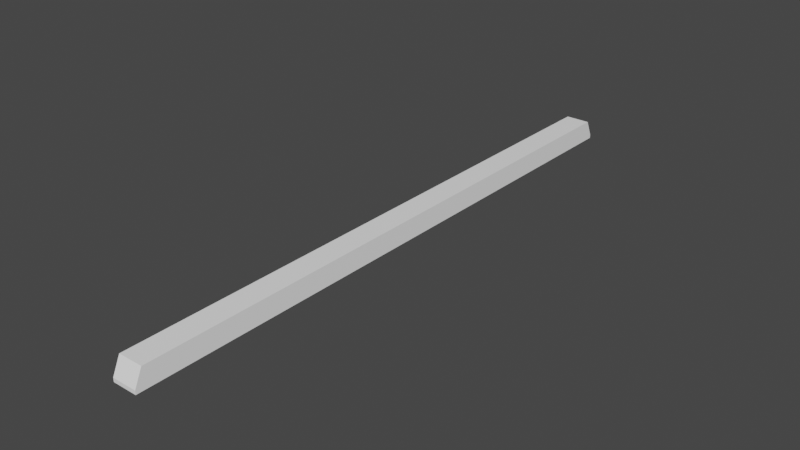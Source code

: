 # Source: s-tog.blend  (saved by Blender 2.91.10; exported with 4.5.12 LTS)
import bpy
from mathutils import Matrix  # noqa: F401  (used for matrix-valued properties, if any)

bpy.ops.wm.read_factory_settings(use_empty=True)
scene = bpy.context.scene
scene.name = 'Scene'

# ---- collections
col_collection = bpy.data.collections.new('Collection'); scene.collection.children.link(col_collection)

# ---- materials (node trees are filled in below, after node groups)
mat_skin = bpy.data.materials.new('Skin')
mat_skin.alpha_threshold = 0.0
mat_skin.use_transparent_shadow = False
mat_skin.line_color = (0.0, 0.0, 0.0, 1.0)

# ---- material node trees
mat_skin.use_nodes = True; mat_skin.node_tree.nodes.clear()
_N = mat_skin.node_tree.nodes; _L = mat_skin.node_tree.links
n0 = _N.new('ShaderNodeOutputMaterial'); n0.name = 'Material Output'; n0.location = (300, 300)
n1 = _N.new('ShaderNodeBsdfPrincipled'); n1.name = 'Principled BSDF'; n1.location = (10, 300)
n1.distribution = 'GGX'
n1.subsurface_method = 'BURLEY'
n1.inputs[0].default_value = (1.0, 1.0, 1.0, 1.0)
n1.inputs[2].default_value = 0.4
n1.inputs[3].default_value = 1.45
n1.inputs[27].default_value = (0.0, 0.0, 0.0, 1.0)
n1.inputs[28].default_value = 1.0
_L.new(n1.outputs[0], n0.inputs[0])
n0.is_active_output = True

# ---- world
world_world = bpy.data.worlds.new('World'); scene.world = world_world
world_world.use_nodes = True; world_world.node_tree.nodes.clear()
_N = world_world.node_tree.nodes; _L = world_world.node_tree.links
n0 = _N.new('ShaderNodeOutputWorld'); n0.name = 'World Output'; n0.location = (300, 300)
n1 = _N.new('ShaderNodeBackground'); n1.name = 'Background'; n1.location = (10, 300)
n1.inputs[0].default_value = (0.05088, 0.05088, 0.05088, 1.0)
_L.new(n1.outputs[0], n0.inputs[0])
n0.is_active_output = True
world_world.color = (0.05088, 0.05088, 0.05088)
world_world.use_sun_shadow = False
world_world.sun_shadow_jitter_overblur = 0.0

# ---- meshes
me_cube = bpy.data.meshes.new('Cube')
me_cube.from_pydata([(1.62, 39.0, 1.7), (1.62, 40.0, -1.0), (1.62, -39.0, 1.7), (1.62, -40.0, -1.0), (-1.62, 39.0, 1.7), (-1.62, 40.0, -1.0), (-1.62, -39.0, 1.7), (-1.62, -40.0, -1.0), (1.62, 40.0, -0.5), (-1.62, -40.0, -0.5), (1.62, -40.0, -0.5), (-1.62, 40.0, -0.5)], [], [(0, 4, 6, 2), (10, 2, 6, 9), (9, 6, 4, 11), (5, 1, 3, 7), (8, 0, 2, 10), (11, 4, 0, 8), (5, 11, 8, 1), (1, 8, 10, 3), (7, 9, 11, 5), (3, 10, 9, 7)])
_uv = me_cube.uv_layers.new(name='UVMap')
_uv.uv.foreach_set('vector', [0.625, 0.5, 0.875, 0.5, 0.875, 0.75, 0.625, 0.75, 0.5, 0.75, 0.625, 0.75, 0.625, 1.0, 0.5, 1.0, 0.5, 0.0, 0.625, 0.0, 0.625, 0.25, 0.5, 0.25, 0.125, 0.5, 0.375, 0.5, 0.375, 0.75, 0.125, 0.75, 0.5, 0.5, 0.625, 0.5, 0.625, 0.75, 0.5, 0.75, 0.5, 0.25, 0.625, 0.25, 0.625, 0.5, 0.5, 0.5, 0.375, 0.25, 0.5, 0.25, 0.5, 0.5, 0.375, 0.5, 0.375, 0.5, 0.5, 0.5, 0.5, 0.75, 0.375, 0.75, 0.375, 0.0, 0.5, 0.0, 0.5, 0.25, 0.375, 0.25, 0.375, 0.75, 0.5, 0.75, 0.5, 1.0, 0.375, 1.0])
me_cube.materials.append(mat_skin)
me_cube.use_remesh_preserve_volume = False
me_cube.use_remesh_preserve_attributes = False
me_cube.use_mirror_vertex_groups = False
me_cube.update()

# ---- objects
ob_stog = bpy.data.objects.new('STog', me_cube)

# ---- transforms, parenting, visibility, modifiers, constraints
ob_stog.location = (0.0, 0.0, 1.0)
ob_stog.lock_rotations_4d = False
ob_stog.empty_display_type = 'ARROWS'
ob_stog.lineart.crease_threshold = 0.0

# ---- collection membership
col_collection.objects.link(ob_stog)

# ---- scene / render settings (as saved in the file)
scene.frame_start = 1; scene.frame_end = 250; scene.frame_set(1)
scene.render.engine = 'BLENDER_EEVEE_NEXT'
scene.cycles.use_denoising = False
scene.cycles.samples = 128
scene.cycles.sampling_pattern = 'TABULATED_SOBOL'
scene.cycles.use_adaptive_sampling = False
scene.cycles.use_light_tree = False
scene.view_settings.view_transform = 'Filmic'
bpy.context.view_layer.update()

# ---- added for rendering (the .blend has no active camera and no usable light): camera, sun
cam_auto = bpy.data.cameras.new('AutoCamera')
cam_auto.lens = 50.0
cam_auto.sensor_width = 36.0
cam_auto.clip_end = 1300.81
ob_auto_camera = bpy.data.objects.new('AutoCamera', cam_auto)
scene.collection.objects.link(ob_auto_camera)
ob_auto_camera.location = (74.1208, -88.9449, 60.6466)
ob_auto_camera.rotation_euler = (1.09748, -7.21219e-08, 0.694738)
scene.camera = ob_auto_camera
light_auto_sun = bpy.data.lights.new('AutoSun', 'SUN')
light_auto_sun.energy = 3.0
light_auto_sun.angle = 0.0523599
ob_auto_sun = bpy.data.objects.new('AutoSun', light_auto_sun)
scene.collection.objects.link(ob_auto_sun)
ob_auto_sun.rotation_euler = (0.872665, 0.174533, 0.523599)
bpy.context.view_layer.update()
